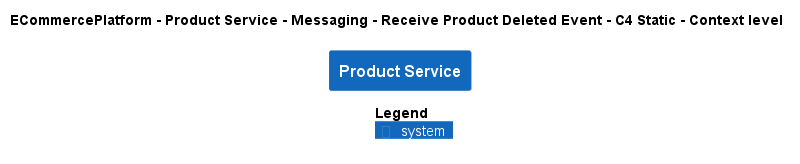

The diagram above was rendered by PlantUML. Its source (embedded in the PNG):
@startuml
!pragma layout smetana
!include ..\..\..\..\..\..\..\.c4s\C4_Context.puml

AddElementTag("c4interflow:lifecycle:new", $bgColor=green, $fontColor=#ffffff, $borderColor=green, $shadowing="False")
AddElementTag("c4interflow:lifecycle:changed", $bgColor=orange, $fontColor=#ffffff, $borderColor=orange, $shadowing="False")
AddElementTag("c4interflow:lifecycle:removed", $bgColor=red, $fontColor=#ffffff, $borderColor=red, $shadowing="False")

AddRelTag("c4interflow:lifecycle:new", $textColor=green, $lineColor=green)
AddRelTag("c4interflow:lifecycle:changed", $textColor=orange, $lineColor=orange)
AddRelTag("c4interflow:lifecycle:removed", $textColor=red, $lineColor=red)

SHOW_PERSON_PORTRAIT()
LAYOUT_TOP_DOWN()

skinparam linetype polyline

title ECommercePlatform - Product Service - Messaging - Receive Product Deleted Event - C4 Static - Context level

System(ECommercePlatform.SoftwareSystems.ProductService, "Product Service", "")



SHOW_LEGEND()
@enduml